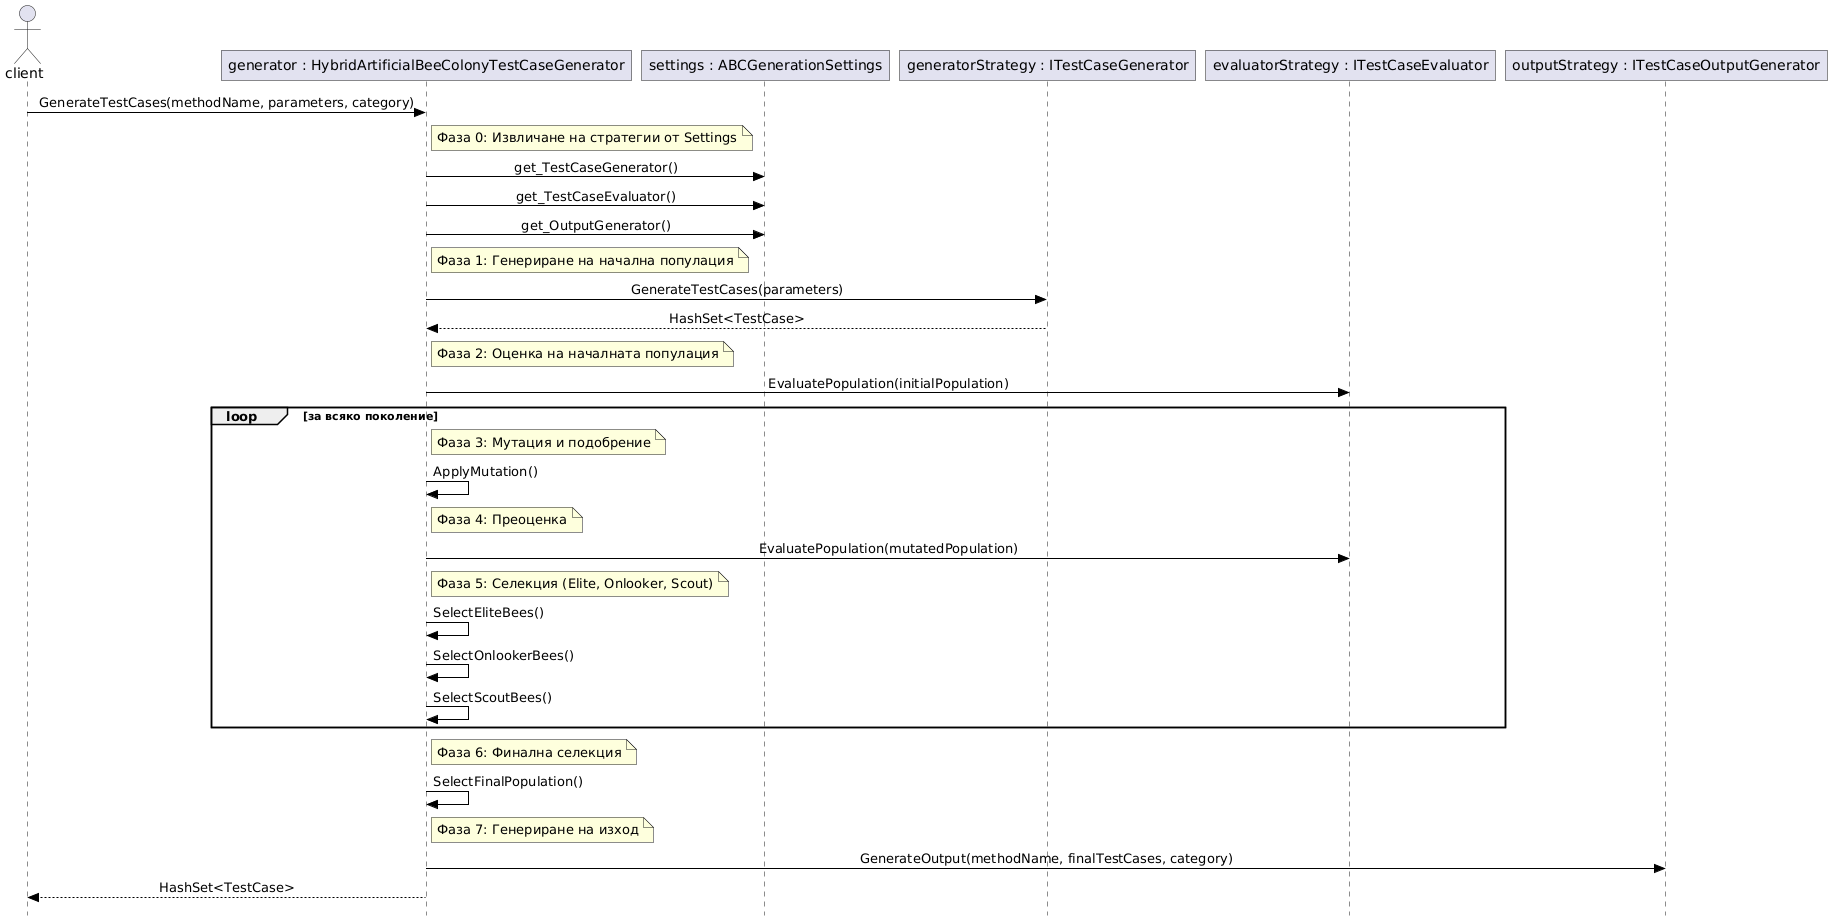

The diagram above was rendered by PlantUML. Its source (embedded in the PNG):
@startuml
' === Класически UML стил със силно визуално присъствие ===
skinparam style strictuml
skinparam roundcorner 0
skinparam ArrowColor Black
skinparam ArrowFontColor Black
skinparam sequenceMessageAlignment center

actor client
participant generator as "generator : HybridArtificialBeeColonyTestCaseGenerator"
participant settings as "settings : ABCGenerationSettings"
participant generatorStrategy as "generatorStrategy : ITestCaseGenerator"
participant evaluatorStrategy as "evaluatorStrategy : ITestCaseEvaluator"
participant outputStrategy as "outputStrategy : ITestCaseOutputGenerator"

client -> generator : GenerateTestCases(methodName, parameters, category)

note right of generator
Фаза 0: Извличане на стратегии от Settings
end note

generator -> settings : get_TestCaseGenerator()
generator -> settings : get_TestCaseEvaluator()
generator -> settings : get_OutputGenerator()

note right of generator
Фаза 1: Генериране на начална популация
end note

generator -> generatorStrategy : GenerateTestCases(parameters)
generatorStrategy --> generator : HashSet<TestCase>

note right of generator
Фаза 2: Оценка на началната популация
end note

generator -> evaluatorStrategy : EvaluatePopulation(initialPopulation)

loop за всяко поколение

    note right of generator
    Фаза 3: Мутация и подобрение
    end note

    generator -> generator : ApplyMutation()

    note right of generator
    Фаза 4: Преоценка
    end note

    generator -> evaluatorStrategy : EvaluatePopulation(mutatedPopulation)

    note right of generator
    Фаза 5: Селекция (Elite, Onlooker, Scout)
    end note

    generator -> generator : SelectEliteBees()
    generator -> generator : SelectOnlookerBees()
    generator -> generator : SelectScoutBees()

end

note right of generator
Фаза 6: Финална селекция
end note

generator -> generator : SelectFinalPopulation()

note right of generator
Фаза 7: Генериране на изход
end note

generator -> outputStrategy : GenerateOutput(methodName, finalTestCases, category)

generator --> client : HashSet<TestCase>
@enduml